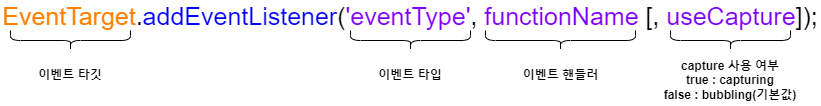

The diagram above was exported from draw.io. Its source (the exported page's mxGraphModel, read from the mxfile embedded in the PNG):
<mxGraphModel dx="1422" dy="857" grid="1" gridSize="10" guides="1" tooltips="1" connect="1" arrows="1" fold="1" page="1" pageScale="1" pageWidth="827" pageHeight="1169" math="0" shadow="0">
  <root>
    <mxCell id="0" />
    <mxCell id="1" parent="0" />
    <mxCell id="pYklrkh2ViNicR5rFrCr-1" value="&lt;font style=&quot;font-size: 25px;&quot;&gt;&lt;font color=&quot;#ff8000&quot;&gt;EventTarget&lt;/font&gt;.&lt;font color=&quot;#0000ff&quot;&gt;addEventListener&lt;/font&gt;(&lt;font color=&quot;#7f00ff&quot;&gt;'eventType'&lt;/font&gt;, &lt;font color=&quot;#7f00ff&quot;&gt;functionName &lt;/font&gt;[, &lt;font color=&quot;#7f00ff&quot;&gt;useCapture&lt;/font&gt;]);&lt;/font&gt;" style="text;html=1;strokeColor=none;fillColor=none;align=center;verticalAlign=middle;whiteSpace=wrap;rounded=0;" parent="1" vertex="1">
      <mxGeometry y="480" width="820" height="30" as="geometry" />
    </mxCell>
    <mxCell id="pYklrkh2ViNicR5rFrCr-2" value="" style="shape=curlyBracket;whiteSpace=wrap;html=1;rounded=1;flipH=1;fontSize=25;fontColor=#7F00FF;rotation=90;" parent="1" vertex="1">
      <mxGeometry x="60" y="460" width="20" height="120" as="geometry" />
    </mxCell>
    <mxCell id="pYklrkh2ViNicR5rFrCr-3" value="" style="shape=curlyBracket;whiteSpace=wrap;html=1;rounded=1;flipH=1;fontSize=25;fontColor=#7F00FF;rotation=90;" parent="1" vertex="1">
      <mxGeometry x="400" y="460" width="20" height="120" as="geometry" />
    </mxCell>
    <mxCell id="pYklrkh2ViNicR5rFrCr-4" value="" style="shape=curlyBracket;whiteSpace=wrap;html=1;rounded=1;flipH=1;fontSize=25;fontColor=#7F00FF;rotation=90;" parent="1" vertex="1">
      <mxGeometry x="550" y="445" width="20" height="150" as="geometry" />
    </mxCell>
    <mxCell id="pYklrkh2ViNicR5rFrCr-5" value="" style="shape=curlyBracket;whiteSpace=wrap;html=1;rounded=1;flipH=1;fontSize=25;fontColor=#7F00FF;rotation=90;" parent="1" vertex="1">
      <mxGeometry x="720" y="460" width="20" height="120" as="geometry" />
    </mxCell>
    <mxCell id="pYklrkh2ViNicR5rFrCr-7" value="&lt;b&gt;이벤트 타입&lt;/b&gt;" style="text;html=1;strokeColor=none;fillColor=none;align=center;verticalAlign=middle;whiteSpace=wrap;rounded=0;fontSize=12;fontColor=#000000;" parent="1" vertex="1">
      <mxGeometry x="375" y="540" width="70" height="30" as="geometry" />
    </mxCell>
    <mxCell id="pYklrkh2ViNicR5rFrCr-8" value="&lt;b&gt;이벤트 타깃&lt;/b&gt;" style="text;html=1;strokeColor=none;fillColor=none;align=center;verticalAlign=middle;whiteSpace=wrap;rounded=0;fontSize=12;fontColor=#000000;" parent="1" vertex="1">
      <mxGeometry x="35" y="540" width="70" height="30" as="geometry" />
    </mxCell>
    <mxCell id="pYklrkh2ViNicR5rFrCr-9" value="&lt;b&gt;이벤트 핸들러&lt;/b&gt;" style="text;html=1;strokeColor=none;fillColor=none;align=center;verticalAlign=middle;whiteSpace=wrap;rounded=0;fontSize=12;fontColor=#000000;" parent="1" vertex="1">
      <mxGeometry x="517.5" y="540" width="85" height="30" as="geometry" />
    </mxCell>
    <mxCell id="pYklrkh2ViNicR5rFrCr-10" value="&lt;b&gt;capture 사용 여부&lt;br&gt;true : capturing&lt;br&gt;false : bubbling(기본값)&lt;br&gt;&lt;/b&gt;" style="text;html=1;strokeColor=none;fillColor=none;align=center;verticalAlign=middle;whiteSpace=wrap;rounded=0;fontSize=12;fontColor=#000000;" parent="1" vertex="1">
      <mxGeometry x="660" y="535" width="140" height="50" as="geometry" />
    </mxCell>
  </root>
</mxGraphModel>